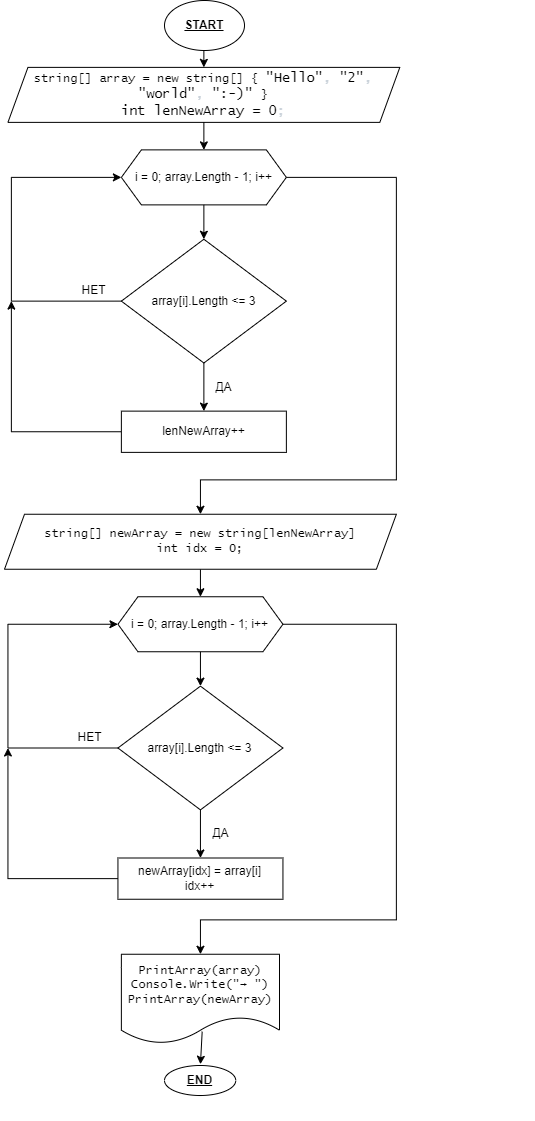

The diagram above was exported from draw.io. Its source (the exported page's mxGraphModel, read from the mxfile embedded in the PNG):
<mxGraphModel dx="2519" dy="541" grid="1" gridSize="10" guides="1" tooltips="1" connect="1" arrows="1" fold="1" page="1" pageScale="1" pageWidth="827" pageHeight="1169" math="0" shadow="0">
  <root>
    <mxCell id="0" />
    <mxCell id="1" parent="0" />
    <mxCell id="36" value="" style="group" parent="1" vertex="1" connectable="0">
      <mxGeometry x="-1450" y="35" width="529.9999999999999" height="1115" as="geometry" />
    </mxCell>
    <mxCell id="3" value="string[] array = new string[] {&amp;nbsp;&lt;span class=&quot;pl-s&quot; style=&quot;font-family: , , &amp;#34;sf mono&amp;#34; , &amp;#34;menlo&amp;#34; , &amp;#34;consolas&amp;#34; , &amp;#34;liberation mono&amp;#34; , monospace ; font-size: 13.6px ; box-sizing: border-box&quot;&gt;&lt;span class=&quot;pl-pds&quot; style=&quot;box-sizing: border-box&quot;&gt;&quot;&lt;/span&gt;Hello&lt;span class=&quot;pl-pds&quot; style=&quot;box-sizing: border-box&quot;&gt;&quot;&lt;/span&gt;&lt;/span&gt;&lt;span style=&quot;color: rgb(201 , 209 , 217) ; font-family: , , &amp;#34;sf mono&amp;#34; , &amp;#34;menlo&amp;#34; , &amp;#34;consolas&amp;#34; , &amp;#34;liberation mono&amp;#34; , monospace ; font-size: 13.6px&quot;&gt;, &lt;/span&gt;&lt;span class=&quot;pl-s&quot; style=&quot;font-family: , , &amp;#34;sf mono&amp;#34; , &amp;#34;menlo&amp;#34; , &amp;#34;consolas&amp;#34; , &amp;#34;liberation mono&amp;#34; , monospace ; font-size: 13.6px ; box-sizing: border-box&quot;&gt;&lt;span class=&quot;pl-pds&quot; style=&quot;box-sizing: border-box&quot;&gt;&quot;&lt;/span&gt;2&lt;span class=&quot;pl-pds&quot; style=&quot;box-sizing: border-box&quot;&gt;&quot;&lt;/span&gt;&lt;/span&gt;&lt;span style=&quot;color: rgb(201 , 209 , 217) ; font-family: , , &amp;#34;sf mono&amp;#34; , &amp;#34;menlo&amp;#34; , &amp;#34;consolas&amp;#34; , &amp;#34;liberation mono&amp;#34; , monospace ; font-size: 13.6px&quot;&gt;, &lt;/span&gt;&lt;span class=&quot;pl-s&quot; style=&quot;font-family: , , &amp;#34;sf mono&amp;#34; , &amp;#34;menlo&amp;#34; , &amp;#34;consolas&amp;#34; , &amp;#34;liberation mono&amp;#34; , monospace ; font-size: 13.6px ; box-sizing: border-box&quot;&gt;&lt;span class=&quot;pl-pds&quot; style=&quot;box-sizing: border-box&quot;&gt;&quot;&lt;/span&gt;world&lt;span class=&quot;pl-pds&quot; style=&quot;box-sizing: border-box&quot;&gt;&quot;&lt;/span&gt;&lt;/span&gt;&lt;span style=&quot;color: rgb(201 , 209 , 217) ; font-family: , , &amp;#34;sf mono&amp;#34; , &amp;#34;menlo&amp;#34; , &amp;#34;consolas&amp;#34; , &amp;#34;liberation mono&amp;#34; , monospace ; font-size: 13.6px&quot;&gt;, &lt;/span&gt;&lt;span class=&quot;pl-s&quot; style=&quot;font-family: , , &amp;#34;sf mono&amp;#34; , &amp;#34;menlo&amp;#34; , &amp;#34;consolas&amp;#34; , &amp;#34;liberation mono&amp;#34; , monospace ; font-size: 13.6px ; box-sizing: border-box&quot;&gt;&lt;span class=&quot;pl-pds&quot; style=&quot;box-sizing: border-box&quot;&gt;&quot;&lt;/span&gt;:-)&lt;span class=&quot;pl-pds&quot; style=&quot;box-sizing: border-box&quot;&gt;&quot;&amp;nbsp;&lt;/span&gt;&lt;/span&gt;&lt;span&gt;}&lt;br&gt;&lt;/span&gt;&lt;span class=&quot;pl-k&quot; style=&quot;font-family: , , &amp;#34;sf mono&amp;#34; , &amp;#34;menlo&amp;#34; , &amp;#34;consolas&amp;#34; , &amp;#34;liberation mono&amp;#34; , monospace ; font-size: 13.6px ; box-sizing: border-box&quot;&gt;int&lt;/span&gt;&lt;span style=&quot;color: rgb(201 , 209 , 217) ; font-family: , , &amp;#34;sf mono&amp;#34; , &amp;#34;menlo&amp;#34; , &amp;#34;consolas&amp;#34; , &amp;#34;liberation mono&amp;#34; , monospace ; font-size: 13.6px&quot;&gt; &lt;/span&gt;&lt;span class=&quot;pl-en&quot; style=&quot;font-family: , , &amp;#34;sf mono&amp;#34; , &amp;#34;menlo&amp;#34; , &amp;#34;consolas&amp;#34; , &amp;#34;liberation mono&amp;#34; , monospace ; font-size: 13.6px ; box-sizing: border-box&quot;&gt;lenNewArray&lt;/span&gt;&lt;span style=&quot;color: rgb(201 , 209 , 217) ; font-family: , , &amp;#34;sf mono&amp;#34; , &amp;#34;menlo&amp;#34; , &amp;#34;consolas&amp;#34; , &amp;#34;liberation mono&amp;#34; , monospace ; font-size: 13.6px&quot;&gt; &lt;/span&gt;&lt;span class=&quot;pl-k&quot; style=&quot;font-family: , , &amp;#34;sf mono&amp;#34; , &amp;#34;menlo&amp;#34; , &amp;#34;consolas&amp;#34; , &amp;#34;liberation mono&amp;#34; , monospace ; font-size: 13.6px ; box-sizing: border-box&quot;&gt;=&lt;/span&gt;&lt;span style=&quot;color: rgb(201 , 209 , 217) ; font-family: , , &amp;#34;sf mono&amp;#34; , &amp;#34;menlo&amp;#34; , &amp;#34;consolas&amp;#34; , &amp;#34;liberation mono&amp;#34; , monospace ; font-size: 13.6px&quot;&gt; &lt;/span&gt;&lt;span class=&quot;pl-c1&quot; style=&quot;font-family: , , &amp;#34;sf mono&amp;#34; , &amp;#34;menlo&amp;#34; , &amp;#34;consolas&amp;#34; , &amp;#34;liberation mono&amp;#34; , monospace ; font-size: 13.6px ; box-sizing: border-box&quot;&gt;0&lt;/span&gt;&lt;span style=&quot;color: rgb(201 , 209 , 217) ; font-family: , , &amp;#34;sf mono&amp;#34; , &amp;#34;menlo&amp;#34; , &amp;#34;consolas&amp;#34; , &amp;#34;liberation mono&amp;#34; , monospace ; font-size: 13.6px&quot;&gt;;&lt;/span&gt;&lt;span&gt;&lt;br&gt;&lt;/span&gt;" style="shape=parallelogram;perimeter=parallelogramPerimeter;whiteSpace=wrap;html=1;fixedSize=1;fontFamily=Lucida Console;" parent="36" vertex="1">
      <mxGeometry x="3.4374782608695655" y="61.87500000000001" width="391.8725217391305" height="55.00000000000001" as="geometry" />
    </mxCell>
    <mxCell id="9" value="" style="edgeStyle=none;html=1;" parent="36" target="3" edge="1">
      <mxGeometry relative="1" as="geometry">
        <mxPoint x="199.3736681022865" y="41.249597074138364" as="sourcePoint" />
      </mxGeometry>
    </mxCell>
    <mxCell id="35" value="" style="edgeStyle=none;html=1;exitX=0.511;exitY=0.866;exitDx=0;exitDy=0;exitPerimeter=0;" parent="36" source="7" edge="1">
      <mxGeometry relative="1" as="geometry">
        <mxPoint x="195.936189841417" y="1058.75" as="targetPoint" />
      </mxGeometry>
    </mxCell>
    <mxCell id="7" value="PrintArray(array) Console.Write(&quot;→ &quot;) PrintArray(newArray)" style="shape=document;whiteSpace=wrap;html=1;boundedLbl=1;fontFamily=Lucida Console;" parent="36" vertex="1">
      <mxGeometry x="116.87426086956522" y="948.7500000000001" width="158.12400000000002" height="89.375" as="geometry" />
    </mxCell>
    <mxCell id="10" value="i = 0; array.Length - 1; i++" style="shape=hexagon;perimeter=hexagonPerimeter2;whiteSpace=wrap;html=1;fixedSize=1;" parent="36" vertex="1">
      <mxGeometry x="116.87426086956522" y="144.375" width="164.99895652173913" height="55.00000000000001" as="geometry" />
    </mxCell>
    <mxCell id="20" value="" style="edgeStyle=none;html=1;" parent="36" source="3" target="10" edge="1">
      <mxGeometry relative="1" as="geometry" />
    </mxCell>
    <mxCell id="15" style="edgeStyle=none;html=1;entryX=0;entryY=0.5;entryDx=0;entryDy=0;rounded=0;" parent="36" source="13" target="10" edge="1">
      <mxGeometry relative="1" as="geometry">
        <Array as="points">
          <mxPoint x="6.874956521739131" y="295.625" />
          <mxPoint x="6.874956521739131" y="171.875" />
        </Array>
      </mxGeometry>
    </mxCell>
    <mxCell id="13" value="array[i].Length &amp;lt;= 3" style="rhombus;whiteSpace=wrap;html=1;" parent="36" vertex="1">
      <mxGeometry x="116.87426086956522" y="233.75000000000003" width="164.99895652173913" height="123.75000000000001" as="geometry" />
    </mxCell>
    <mxCell id="14" value="" style="edgeStyle=none;html=1;" parent="36" source="10" target="13" edge="1">
      <mxGeometry relative="1" as="geometry" />
    </mxCell>
    <mxCell id="16" value="НЕТ" style="text;html=1;strokeColor=none;fillColor=none;align=center;verticalAlign=middle;whiteSpace=wrap;rounded=0;" parent="36" vertex="1">
      <mxGeometry x="68.74956521739131" y="275" width="41.24973913043478" height="20.625" as="geometry" />
    </mxCell>
    <mxCell id="21" style="edgeStyle=none;html=1;rounded=0;" parent="36" source="17" edge="1">
      <mxGeometry relative="1" as="geometry">
        <mxPoint x="6.874956521739131" y="295.625" as="targetPoint" />
        <Array as="points">
          <mxPoint x="6.874956521739131" y="426.25000000000006" />
        </Array>
      </mxGeometry>
    </mxCell>
    <mxCell id="17" value="lenNewArray++" style="whiteSpace=wrap;html=1;" parent="36" vertex="1">
      <mxGeometry x="116.87426086956522" y="405.62500000000006" width="164.99895652173913" height="41.25" as="geometry" />
    </mxCell>
    <mxCell id="18" value="" style="edgeStyle=none;html=1;" parent="36" source="13" target="17" edge="1">
      <mxGeometry relative="1" as="geometry" />
    </mxCell>
    <mxCell id="19" value="ДА" style="text;html=1;strokeColor=none;fillColor=none;align=center;verticalAlign=middle;whiteSpace=wrap;rounded=0;" parent="36" vertex="1">
      <mxGeometry x="199.3737391304348" y="371.25" width="41.24973913043478" height="20.625" as="geometry" />
    </mxCell>
    <mxCell id="34" style="edgeStyle=none;html=1;entryX=0.5;entryY=0;entryDx=0;entryDy=0;rounded=0;" parent="36" source="23" target="7" edge="1">
      <mxGeometry relative="1" as="geometry">
        <Array as="points">
          <mxPoint x="391.8725217391305" y="618.75" />
          <mxPoint x="391.8725217391305" y="914.3750000000001" />
          <mxPoint x="195.93626086956525" y="914.3750000000001" />
        </Array>
      </mxGeometry>
    </mxCell>
    <mxCell id="23" value="i = 0; array.Length - 1; i++" style="shape=hexagon;perimeter=hexagonPerimeter2;whiteSpace=wrap;html=1;fixedSize=1;" parent="36" vertex="1">
      <mxGeometry x="113.43678260869565" y="591.25" width="164.99895652173913" height="55.00000000000001" as="geometry" />
    </mxCell>
    <mxCell id="24" style="edgeStyle=none;html=1;entryX=0;entryY=0.5;entryDx=0;entryDy=0;rounded=0;" parent="36" source="25" target="23" edge="1">
      <mxGeometry relative="1" as="geometry">
        <Array as="points">
          <mxPoint x="3.4374782608695655" y="742.5" />
          <mxPoint x="3.4374782608695655" y="618.75" />
        </Array>
      </mxGeometry>
    </mxCell>
    <mxCell id="25" value="array[i].Length &amp;lt;= 3" style="rhombus;whiteSpace=wrap;html=1;" parent="36" vertex="1">
      <mxGeometry x="113.43678260869565" y="680.625" width="164.99895652173913" height="123.75000000000001" as="geometry" />
    </mxCell>
    <mxCell id="22" value="" style="edgeStyle=none;html=1;" parent="36" source="23" target="25" edge="1">
      <mxGeometry relative="1" as="geometry" />
    </mxCell>
    <mxCell id="26" value="НЕТ" style="text;html=1;strokeColor=none;fillColor=none;align=center;verticalAlign=middle;whiteSpace=wrap;rounded=0;" parent="36" vertex="1">
      <mxGeometry x="65.31208695652174" y="721.875" width="41.24973913043478" height="20.625" as="geometry" />
    </mxCell>
    <mxCell id="27" style="edgeStyle=none;html=1;rounded=0;" parent="36" source="28" edge="1">
      <mxGeometry relative="1" as="geometry">
        <mxPoint x="3.4374782608695655" y="742.5" as="targetPoint" />
        <Array as="points">
          <mxPoint x="3.4374782608695655" y="873.1250000000001" />
        </Array>
      </mxGeometry>
    </mxCell>
    <mxCell id="28" value="newArray[idx] = array[i]&lt;br&gt;idx++" style="whiteSpace=wrap;html=1;" parent="36" vertex="1">
      <mxGeometry x="113.43678260869565" y="852.5000000000001" width="164.99895652173913" height="41.25" as="geometry" />
    </mxCell>
    <mxCell id="29" value="ДА" style="text;html=1;strokeColor=none;fillColor=none;align=center;verticalAlign=middle;whiteSpace=wrap;rounded=0;" parent="36" vertex="1">
      <mxGeometry x="195.93626086956525" y="818.1250000000001" width="41.24973913043478" height="20.625" as="geometry" />
    </mxCell>
    <mxCell id="30" value="" style="edgeStyle=none;html=1;entryX=0.5;entryY=0;entryDx=0;entryDy=0;exitX=0.5;exitY=1;exitDx=0;exitDy=0;" parent="36" source="25" target="28" edge="1">
      <mxGeometry relative="1" as="geometry">
        <mxPoint x="154.68652173913046" y="825.0000000000001" as="sourcePoint" />
        <mxPoint x="147.81156521739132" y="831.8750000000001" as="targetPoint" />
      </mxGeometry>
    </mxCell>
    <mxCell id="33" value="" style="edgeStyle=none;html=1;" parent="36" source="32" target="23" edge="1">
      <mxGeometry relative="1" as="geometry" />
    </mxCell>
    <mxCell id="32" value="&lt;span&gt;string[] newArray = new string[lenNewArray]&lt;br&gt;int idx = 0;&lt;br&gt;&lt;/span&gt;" style="shape=parallelogram;perimeter=parallelogramPerimeter;whiteSpace=wrap;html=1;fixedSize=1;fontFamily=Lucida Console;" parent="36" vertex="1">
      <mxGeometry y="508.75000000000006" width="391.8725217391305" height="55.00000000000001" as="geometry" />
    </mxCell>
    <mxCell id="31" style="edgeStyle=none;html=1;entryX=0.5;entryY=0;entryDx=0;entryDy=0;rounded=0;" parent="36" source="10" target="32" edge="1">
      <mxGeometry relative="1" as="geometry">
        <mxPoint x="89.3744347826087" y="488.12500000000006" as="targetPoint" />
        <Array as="points">
          <mxPoint x="391.8725217391305" y="171.875" />
          <mxPoint x="391.8725217391305" y="474.37500000000006" />
          <mxPoint x="195.93626086956525" y="474.37500000000006" />
        </Array>
      </mxGeometry>
    </mxCell>
    <mxCell id="0VHkBQapEl9I0idoXXEf-42" value="" style="group" vertex="1" connectable="0" parent="36">
      <mxGeometry x="160" y="1070" width="71.25" height="20" as="geometry" />
    </mxCell>
    <mxCell id="0VHkBQapEl9I0idoXXEf-43" value="" style="ellipse;whiteSpace=wrap;html=1;" vertex="1" parent="0VHkBQapEl9I0idoXXEf-42">
      <mxGeometry y="-10" width="71.25" height="30" as="geometry" />
    </mxCell>
    <mxCell id="0VHkBQapEl9I0idoXXEf-44" value="&lt;b&gt;&lt;u&gt;END&lt;/u&gt;&lt;/b&gt;" style="text;html=1;strokeColor=none;fillColor=none;align=center;verticalAlign=middle;whiteSpace=wrap;rounded=0;" vertex="1" parent="0VHkBQapEl9I0idoXXEf-42">
      <mxGeometry x="8.906249999999899" y="-1" width="53.4375" height="12" as="geometry" />
    </mxCell>
    <mxCell id="0VHkBQapEl9I0idoXXEf-41" value="" style="group" vertex="1" connectable="0" parent="1">
      <mxGeometry x="-1290" y="30" width="80" height="50" as="geometry" />
    </mxCell>
    <mxCell id="0VHkBQapEl9I0idoXXEf-40" value="" style="ellipse;whiteSpace=wrap;html=1;" vertex="1" parent="0VHkBQapEl9I0idoXXEf-41">
      <mxGeometry width="80" height="50" as="geometry" />
    </mxCell>
    <mxCell id="0VHkBQapEl9I0idoXXEf-37" value="&lt;b&gt;&lt;u&gt;START&lt;/u&gt;&lt;/b&gt;" style="text;html=1;strokeColor=none;fillColor=none;align=center;verticalAlign=middle;whiteSpace=wrap;rounded=0;" vertex="1" parent="0VHkBQapEl9I0idoXXEf-41">
      <mxGeometry x="9.999999999999886" y="10" width="60" height="30" as="geometry" />
    </mxCell>
  </root>
</mxGraphModel>